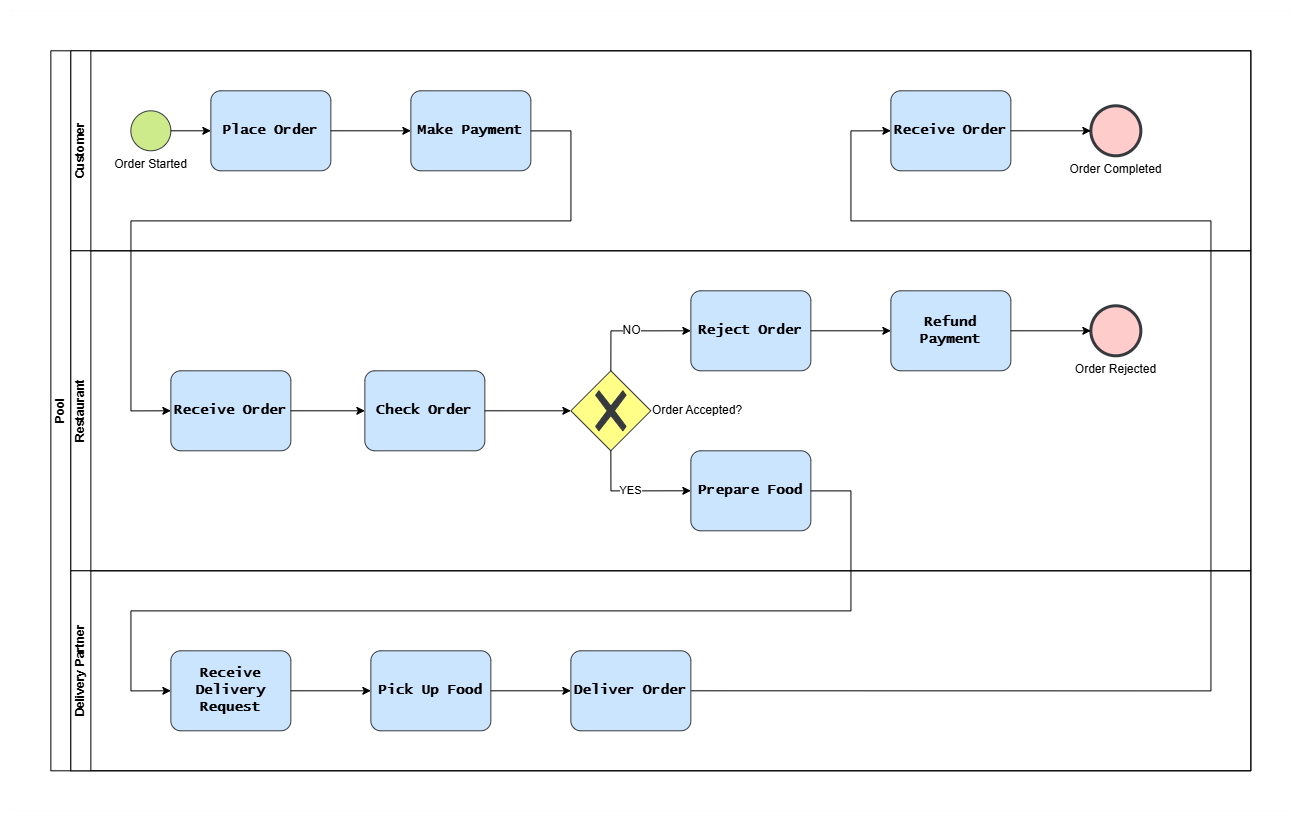

The diagram above was exported from draw.io. Its source (the exported page's mxGraphModel, read from the mxfile embedded in the PNG):
<mxGraphModel dx="1827" dy="909" grid="1" gridSize="10" guides="1" tooltips="1" connect="1" arrows="1" fold="1" page="1" pageScale="1" pageWidth="827" pageHeight="1169" math="0" shadow="0">
  <root>
    <mxCell id="0" />
    <mxCell id="1" parent="0" />
    <mxCell id="np7dWNvvvWIVUJldj2mH-2" parent="1" style="rounded=0;whiteSpace=wrap;html=1;opacity=1;" value="" vertex="1">
      <mxGeometry height="800" width="1280" as="geometry" />
    </mxCell>
    <mxCell id="5dtCKvR7tohHAfm7J8Ex-1" parent="1" style="swimlane;childLayout=stackLayout;resizeParent=1;resizeParentMax=0;horizontal=0;startSize=20;horizontalStack=0;html=1;" value="Pool" vertex="1">
      <mxGeometry height="720" width="1200" x="40" y="40" as="geometry" />
    </mxCell>
    <mxCell id="5dtCKvR7tohHAfm7J8Ex-2" parent="5dtCKvR7tohHAfm7J8Ex-1" style="swimlane;startSize=20;horizontal=0;html=1;" value="Customer" vertex="1">
      <mxGeometry height="200" width="1180" x="20" as="geometry" />
    </mxCell>
    <mxCell id="cVgDCq8rPrEtHaUiUCBG-5" parent="5dtCKvR7tohHAfm7J8Ex-2" style="points=[[0.145,0.145,0],[0.5,0,0],[0.855,0.145,0],[1,0.5,0],[0.855,0.855,0],[0.5,1,0],[0.145,0.855,0],[0,0.5,0]];shape=mxgraph.bpmn.event;html=1;verticalLabelPosition=bottom;labelBackgroundColor=#ffffff;verticalAlign=top;align=center;perimeter=ellipsePerimeter;outlineConnect=0;aspect=fixed;outline=standard;symbol=general;fillColor=#cdeb8b;strokeColor=#36393d;" value="Order Started" vertex="1">
      <mxGeometry height="40" width="40" x="60" y="60" as="geometry" />
    </mxCell>
    <mxCell id="cVgDCq8rPrEtHaUiUCBG-9" parent="5dtCKvR7tohHAfm7J8Ex-2" style="points=[[0.25,0,0],[0.5,0,0],[0.75,0,0],[1,0.25,0],[1,0.5,0],[1,0.75,0],[0.75,1,0],[0.5,1,0],[0.25,1,0],[0,0.75,0],[0,0.5,0],[0,0.25,0]];shape=mxgraph.bpmn.task2;whiteSpace=wrap;rectStyle=rounded;size=10;html=1;container=1;expand=0;collapsible=0;taskMarker=abstract;fillColor=#cce5ff;strokeColor=#36393d;fontStyle=1;fontSize=14;fontFamily=Lucida Console;" value="Place Order" vertex="1">
      <mxGeometry height="80" width="120" x="140" y="40" as="geometry" />
    </mxCell>
    <mxCell id="cVgDCq8rPrEtHaUiUCBG-10" parent="5dtCKvR7tohHAfm7J8Ex-2" style="points=[[0.25,0,0],[0.5,0,0],[0.75,0,0],[1,0.25,0],[1,0.5,0],[1,0.75,0],[0.75,1,0],[0.5,1,0],[0.25,1,0],[0,0.75,0],[0,0.5,0],[0,0.25,0]];shape=mxgraph.bpmn.task2;whiteSpace=wrap;rectStyle=rounded;size=10;html=1;container=1;expand=0;collapsible=0;taskMarker=abstract;fillColor=#cce5ff;strokeColor=#36393d;align=center;verticalAlign=middle;fontFamily=Lucida Console;fontSize=14;fontColor=default;fontStyle=1;labelPosition=center;verticalLabelPosition=middle;" value="&lt;div&gt;&lt;span style=&quot;background-color: transparent; color: light-dark(rgb(0, 0, 0), rgb(255, 255, 255));&quot;&gt;Make Payment&lt;/span&gt;&lt;/div&gt;" vertex="1">
      <mxGeometry height="80" width="120" x="340" y="40" as="geometry" />
    </mxCell>
    <mxCell id="cVgDCq8rPrEtHaUiUCBG-19" edge="1" parent="5dtCKvR7tohHAfm7J8Ex-2" source="cVgDCq8rPrEtHaUiUCBG-5" style="edgeStyle=orthogonalEdgeStyle;rounded=0;orthogonalLoop=1;jettySize=auto;html=1;entryX=0;entryY=0.5;entryDx=0;entryDy=0;entryPerimeter=0;" target="cVgDCq8rPrEtHaUiUCBG-9">
      <mxGeometry relative="1" as="geometry" />
    </mxCell>
    <mxCell id="cVgDCq8rPrEtHaUiUCBG-20" edge="1" parent="5dtCKvR7tohHAfm7J8Ex-2" source="cVgDCq8rPrEtHaUiUCBG-9" style="edgeStyle=orthogonalEdgeStyle;rounded=0;orthogonalLoop=1;jettySize=auto;html=1;exitX=1;exitY=0.5;exitDx=0;exitDy=0;exitPerimeter=0;entryX=0;entryY=0.5;entryDx=0;entryDy=0;entryPerimeter=0;" target="cVgDCq8rPrEtHaUiUCBG-10">
      <mxGeometry relative="1" as="geometry" />
    </mxCell>
    <mxCell id="cVgDCq8rPrEtHaUiUCBG-32" parent="5dtCKvR7tohHAfm7J8Ex-2" style="points=[[0.25,0,0],[0.5,0,0],[0.75,0,0],[1,0.25,0],[1,0.5,0],[1,0.75,0],[0.75,1,0],[0.5,1,0],[0.25,1,0],[0,0.75,0],[0,0.5,0],[0,0.25,0]];shape=mxgraph.bpmn.task2;whiteSpace=wrap;rectStyle=rounded;size=10;html=1;container=1;expand=0;collapsible=0;taskMarker=abstract;strokeColor=#36393d;align=center;verticalAlign=middle;fontFamily=Lucida Console;fontSize=14;fontColor=default;fontStyle=1;fillColor=#cce5ff;" value="Receive Order" vertex="1">
      <mxGeometry height="80" width="120" x="820" y="40" as="geometry" />
    </mxCell>
    <mxCell id="cVgDCq8rPrEtHaUiUCBG-33" parent="5dtCKvR7tohHAfm7J8Ex-2" style="points=[[0.145,0.145,0],[0.5,0,0],[0.855,0.145,0],[1,0.5,0],[0.855,0.855,0],[0.5,1,0],[0.145,0.855,0],[0,0.5,0]];shape=mxgraph.bpmn.event;html=1;verticalLabelPosition=bottom;labelBackgroundColor=#ffffff;verticalAlign=top;align=center;perimeter=ellipsePerimeter;outlineConnect=0;aspect=fixed;outline=end;symbol=terminate2;strokeColor=#36393d;fontFamily=Helvetica;fontSize=12;fontColor=default;fillColor=#ffcccc;" value="Order Completed" vertex="1">
      <mxGeometry height="50" width="50" x="1020" y="55" as="geometry" />
    </mxCell>
    <mxCell id="cVgDCq8rPrEtHaUiUCBG-35" edge="1" parent="5dtCKvR7tohHAfm7J8Ex-2" source="cVgDCq8rPrEtHaUiUCBG-32" style="edgeStyle=orthogonalEdgeStyle;rounded=0;orthogonalLoop=1;jettySize=auto;html=1;entryX=0;entryY=0.5;entryDx=0;entryDy=0;entryPerimeter=0;" target="cVgDCq8rPrEtHaUiUCBG-33">
      <mxGeometry relative="1" as="geometry" />
    </mxCell>
    <mxCell id="5dtCKvR7tohHAfm7J8Ex-3" parent="5dtCKvR7tohHAfm7J8Ex-1" style="swimlane;startSize=20;horizontal=0;html=1;" value="Restaurant" vertex="1">
      <mxGeometry height="320" width="1180" x="20" y="200" as="geometry">
        <mxRectangle height="30" width="1020" x="20" y="200" as="alternateBounds" />
      </mxGeometry>
    </mxCell>
    <mxCell id="cVgDCq8rPrEtHaUiUCBG-11" parent="5dtCKvR7tohHAfm7J8Ex-3" style="points=[[0.25,0,0],[0.5,0,0],[0.75,0,0],[1,0.25,0],[1,0.5,0],[1,0.75,0],[0.75,1,0],[0.5,1,0],[0.25,1,0],[0,0.75,0],[0,0.5,0],[0,0.25,0]];shape=mxgraph.bpmn.task2;whiteSpace=wrap;rectStyle=rounded;size=10;html=1;container=1;expand=0;collapsible=0;taskMarker=abstract;strokeColor=#36393d;align=center;verticalAlign=middle;fontFamily=Lucida Console;fontSize=14;fontColor=default;fillColor=#cce5ff;fontStyle=1;" value="Receive Order" vertex="1">
      <mxGeometry height="80" width="120" x="100" y="120" as="geometry" />
    </mxCell>
    <mxCell id="cVgDCq8rPrEtHaUiUCBG-12" parent="5dtCKvR7tohHAfm7J8Ex-3" style="points=[[0.25,0,0],[0.5,0,0],[0.75,0,0],[1,0.25,0],[1,0.5,0],[1,0.75,0],[0.75,1,0],[0.5,1,0],[0.25,1,0],[0,0.75,0],[0,0.5,0],[0,0.25,0]];shape=mxgraph.bpmn.task2;whiteSpace=wrap;rectStyle=rounded;size=10;html=1;container=1;expand=0;collapsible=0;taskMarker=abstract;strokeColor=#36393d;align=center;verticalAlign=middle;fontFamily=Lucida Console;fontSize=14;fontColor=default;fontStyle=1;fillColor=#cce5ff;" value="Check Order" vertex="1">
      <mxGeometry height="80" width="120" x="294" y="120" as="geometry" />
    </mxCell>
    <mxCell id="cVgDCq8rPrEtHaUiUCBG-13" parent="5dtCKvR7tohHAfm7J8Ex-3" style="points=[[0.25,0.25,0],[0.5,0,0],[0.75,0.25,0],[1,0.5,0],[0.75,0.75,0],[0.5,1,0],[0.25,0.75,0],[0,0.5,0]];shape=mxgraph.bpmn.gateway2;html=1;verticalLabelPosition=middle;labelBackgroundColor=#ffffff;verticalAlign=middle;align=left;perimeter=rhombusPerimeter;outlineConnect=0;outline=none;symbol=none;gwType=exclusive;fillColor=#ffff88;strokeColor=#36393d;labelPosition=right;" value="Order Accepted?" vertex="1">
      <mxGeometry height="80" width="80" x="500" y="120" as="geometry" />
    </mxCell>
    <mxCell id="cVgDCq8rPrEtHaUiUCBG-14" parent="5dtCKvR7tohHAfm7J8Ex-3" style="points=[[0.25,0,0],[0.5,0,0],[0.75,0,0],[1,0.25,0],[1,0.5,0],[1,0.75,0],[0.75,1,0],[0.5,1,0],[0.25,1,0],[0,0.75,0],[0,0.5,0],[0,0.25,0]];shape=mxgraph.bpmn.task2;whiteSpace=wrap;rectStyle=rounded;size=10;html=1;container=1;expand=0;collapsible=0;taskMarker=abstract;strokeColor=#36393d;align=center;verticalAlign=middle;fontFamily=Lucida Console;fontSize=14;fontColor=default;fontStyle=1;fillColor=#cce5ff;" value="Reject Order" vertex="1">
      <mxGeometry height="80" width="120" x="620" y="40" as="geometry" />
    </mxCell>
    <mxCell id="cVgDCq8rPrEtHaUiUCBG-21" edge="1" parent="5dtCKvR7tohHAfm7J8Ex-3" source="cVgDCq8rPrEtHaUiUCBG-11" style="edgeStyle=orthogonalEdgeStyle;rounded=0;orthogonalLoop=1;jettySize=auto;html=1;entryX=0;entryY=0.5;entryDx=0;entryDy=0;entryPerimeter=0;" target="cVgDCq8rPrEtHaUiUCBG-12">
      <mxGeometry relative="1" as="geometry" />
    </mxCell>
    <mxCell id="cVgDCq8rPrEtHaUiUCBG-22" edge="1" parent="5dtCKvR7tohHAfm7J8Ex-3" source="cVgDCq8rPrEtHaUiUCBG-12" style="edgeStyle=orthogonalEdgeStyle;rounded=0;orthogonalLoop=1;jettySize=auto;html=1;entryX=0;entryY=0.5;entryDx=0;entryDy=0;entryPerimeter=0;" target="cVgDCq8rPrEtHaUiUCBG-13">
      <mxGeometry relative="1" as="geometry" />
    </mxCell>
    <mxCell id="cVgDCq8rPrEtHaUiUCBG-23" edge="1" parent="5dtCKvR7tohHAfm7J8Ex-3" source="cVgDCq8rPrEtHaUiUCBG-13" style="edgeStyle=orthogonalEdgeStyle;rounded=0;orthogonalLoop=1;jettySize=auto;html=1;entryX=0;entryY=0.5;entryDx=0;entryDy=0;entryPerimeter=0;exitX=0.5;exitY=0;exitDx=0;exitDy=0;exitPerimeter=0;" target="cVgDCq8rPrEtHaUiUCBG-14" value="&lt;font style=&quot;font-size: 12px;&quot;&gt;NO&lt;/font&gt;">
      <mxGeometry relative="1" as="geometry" />
    </mxCell>
    <mxCell id="gurdrPzTsZ3VoA4ZxXTs-3" parent="5dtCKvR7tohHAfm7J8Ex-3" style="points=[[0.25,0,0],[0.5,0,0],[0.75,0,0],[1,0.25,0],[1,0.5,0],[1,0.75,0],[0.75,1,0],[0.5,1,0],[0.25,1,0],[0,0.75,0],[0,0.5,0],[0,0.25,0]];shape=mxgraph.bpmn.task2;whiteSpace=wrap;rectStyle=rounded;size=10;html=1;container=1;expand=0;collapsible=0;taskMarker=abstract;strokeColor=#36393d;align=center;verticalAlign=middle;fontFamily=Lucida Console;fontSize=14;fontColor=default;fontStyle=1;fillColor=#cce5ff;" value="Prepare Food" vertex="1">
      <mxGeometry height="80" width="120" x="620" y="200" as="geometry" />
    </mxCell>
    <mxCell id="gurdrPzTsZ3VoA4ZxXTs-5" edge="1" parent="5dtCKvR7tohHAfm7J8Ex-3" source="cVgDCq8rPrEtHaUiUCBG-13" style="edgeStyle=orthogonalEdgeStyle;rounded=0;orthogonalLoop=1;jettySize=auto;html=1;entryX=0;entryY=0.5;entryDx=0;entryDy=0;entryPerimeter=0;exitX=0.5;exitY=1;exitDx=0;exitDy=0;exitPerimeter=0;" target="gurdrPzTsZ3VoA4ZxXTs-3" value="YES">
      <mxGeometry relative="1" as="geometry">
        <Array as="points">
          <mxPoint x="540" y="240" />
        </Array>
      </mxGeometry>
    </mxCell>
    <mxCell id="s3ag1eWE95-4YxCV_-Lg-1" parent="5dtCKvR7tohHAfm7J8Ex-3" style="points=[[0.25,0,0],[0.5,0,0],[0.75,0,0],[1,0.25,0],[1,0.5,0],[1,0.75,0],[0.75,1,0],[0.5,1,0],[0.25,1,0],[0,0.75,0],[0,0.5,0],[0,0.25,0]];shape=mxgraph.bpmn.task2;whiteSpace=wrap;rectStyle=rounded;size=10;html=1;container=1;expand=0;collapsible=0;taskMarker=abstract;strokeColor=#36393d;align=center;verticalAlign=middle;fontFamily=Lucida Console;fontSize=14;fontColor=default;fontStyle=1;fillColor=#cce5ff;" value="Refund Payment" vertex="1">
      <mxGeometry height="80" width="120" x="820" y="40" as="geometry" />
    </mxCell>
    <mxCell id="s3ag1eWE95-4YxCV_-Lg-3" edge="1" parent="5dtCKvR7tohHAfm7J8Ex-3" source="cVgDCq8rPrEtHaUiUCBG-14" style="edgeStyle=orthogonalEdgeStyle;rounded=0;orthogonalLoop=1;jettySize=auto;html=1;entryX=0;entryY=0.5;entryDx=0;entryDy=0;entryPerimeter=0;" target="s3ag1eWE95-4YxCV_-Lg-1">
      <mxGeometry relative="1" as="geometry" />
    </mxCell>
    <mxCell id="cVgDCq8rPrEtHaUiUCBG-15" parent="5dtCKvR7tohHAfm7J8Ex-3" style="points=[[0.145,0.145,0],[0.5,0,0],[0.855,0.145,0],[1,0.5,0],[0.855,0.855,0],[0.5,1,0],[0.145,0.855,0],[0,0.5,0]];shape=mxgraph.bpmn.event;html=1;verticalLabelPosition=bottom;labelBackgroundColor=#ffffff;verticalAlign=top;align=center;perimeter=ellipsePerimeter;outlineConnect=0;aspect=fixed;outline=end;symbol=terminate2;fillColor=#ffcccc;strokeColor=#36393d;" value="Order Rejected" vertex="1">
      <mxGeometry height="50" width="50" x="1020" y="55" as="geometry" />
    </mxCell>
    <mxCell id="s3ag1eWE95-4YxCV_-Lg-4" edge="1" parent="5dtCKvR7tohHAfm7J8Ex-3" source="s3ag1eWE95-4YxCV_-Lg-1" style="edgeStyle=orthogonalEdgeStyle;rounded=0;orthogonalLoop=1;jettySize=auto;html=1;entryX=0;entryY=0.5;entryDx=0;entryDy=0;entryPerimeter=0;" target="cVgDCq8rPrEtHaUiUCBG-15">
      <mxGeometry relative="1" as="geometry" />
    </mxCell>
    <mxCell id="cVgDCq8rPrEtHaUiUCBG-30" edge="1" parent="5dtCKvR7tohHAfm7J8Ex-1" source="cVgDCq8rPrEtHaUiUCBG-10" style="edgeStyle=orthogonalEdgeStyle;rounded=0;orthogonalLoop=1;jettySize=auto;html=1;entryX=0;entryY=0.5;entryDx=0;entryDy=0;entryPerimeter=0;" target="cVgDCq8rPrEtHaUiUCBG-11">
      <mxGeometry relative="1" as="geometry">
        <Array as="points">
          <mxPoint x="520" y="80" />
          <mxPoint x="520" y="170" />
          <mxPoint x="80" y="170" />
          <mxPoint x="80" y="360" />
        </Array>
      </mxGeometry>
    </mxCell>
    <mxCell id="cVgDCq8rPrEtHaUiUCBG-34" edge="1" parent="5dtCKvR7tohHAfm7J8Ex-1" source="cVgDCq8rPrEtHaUiUCBG-18" style="edgeStyle=orthogonalEdgeStyle;rounded=0;orthogonalLoop=1;jettySize=auto;html=1;entryX=0;entryY=0.5;entryDx=0;entryDy=0;entryPerimeter=0;exitX=1;exitY=0.5;exitDx=0;exitDy=0;exitPerimeter=0;" target="cVgDCq8rPrEtHaUiUCBG-32">
      <mxGeometry relative="1" as="geometry">
        <Array as="points">
          <mxPoint x="1160" y="640" />
          <mxPoint x="1160" y="170" />
          <mxPoint x="800" y="170" />
          <mxPoint x="800" y="80" />
        </Array>
      </mxGeometry>
    </mxCell>
    <mxCell id="5dtCKvR7tohHAfm7J8Ex-4" parent="5dtCKvR7tohHAfm7J8Ex-1" style="swimlane;startSize=20;horizontal=0;html=1;" value="Delivery Partner" vertex="1">
      <mxGeometry height="200" width="1180" x="20" y="520" as="geometry" />
    </mxCell>
    <mxCell id="cVgDCq8rPrEtHaUiUCBG-16" parent="5dtCKvR7tohHAfm7J8Ex-4" style="points=[[0.25,0,0],[0.5,0,0],[0.75,0,0],[1,0.25,0],[1,0.5,0],[1,0.75,0],[0.75,1,0],[0.5,1,0],[0.25,1,0],[0,0.75,0],[0,0.5,0],[0,0.25,0]];shape=mxgraph.bpmn.task2;whiteSpace=wrap;rectStyle=rounded;size=10;html=1;container=1;expand=0;collapsible=0;taskMarker=abstract;strokeColor=#36393d;align=center;verticalAlign=middle;fontFamily=Lucida Console;fontSize=14;fontColor=default;fontStyle=1;fillColor=#cce5ff;" value="Receive Delivery Request" vertex="1">
      <mxGeometry height="80" width="120" x="100" y="80" as="geometry" />
    </mxCell>
    <mxCell id="cVgDCq8rPrEtHaUiUCBG-17" parent="5dtCKvR7tohHAfm7J8Ex-4" style="points=[[0.25,0,0],[0.5,0,0],[0.75,0,0],[1,0.25,0],[1,0.5,0],[1,0.75,0],[0.75,1,0],[0.5,1,0],[0.25,1,0],[0,0.75,0],[0,0.5,0],[0,0.25,0]];shape=mxgraph.bpmn.task2;whiteSpace=wrap;rectStyle=rounded;size=10;html=1;container=1;expand=0;collapsible=0;taskMarker=abstract;strokeColor=#36393d;align=center;verticalAlign=middle;fontFamily=Lucida Console;fontSize=14;fontColor=default;fontStyle=1;fillColor=#cce5ff;" value="Pick Up Food" vertex="1">
      <mxGeometry height="80" width="120" x="300" y="80" as="geometry" />
    </mxCell>
    <mxCell id="cVgDCq8rPrEtHaUiUCBG-18" parent="5dtCKvR7tohHAfm7J8Ex-4" style="points=[[0.25,0,0],[0.5,0,0],[0.75,0,0],[1,0.25,0],[1,0.5,0],[1,0.75,0],[0.75,1,0],[0.5,1,0],[0.25,1,0],[0,0.75,0],[0,0.5,0],[0,0.25,0]];shape=mxgraph.bpmn.task2;whiteSpace=wrap;rectStyle=rounded;size=10;html=1;container=1;expand=0;collapsible=0;taskMarker=abstract;strokeColor=#36393d;align=center;verticalAlign=middle;fontFamily=Lucida Console;fontSize=14;fontColor=default;fontStyle=1;fillColor=#cce5ff;" value="Deliver Order" vertex="1">
      <mxGeometry height="80" width="120" x="500" y="80" as="geometry" />
    </mxCell>
    <mxCell id="cVgDCq8rPrEtHaUiUCBG-27" edge="1" parent="5dtCKvR7tohHAfm7J8Ex-4" source="cVgDCq8rPrEtHaUiUCBG-16" style="edgeStyle=orthogonalEdgeStyle;rounded=0;orthogonalLoop=1;jettySize=auto;html=1;entryX=0;entryY=0.5;entryDx=0;entryDy=0;entryPerimeter=0;" target="cVgDCq8rPrEtHaUiUCBG-17">
      <mxGeometry relative="1" as="geometry" />
    </mxCell>
    <mxCell id="cVgDCq8rPrEtHaUiUCBG-28" edge="1" parent="5dtCKvR7tohHAfm7J8Ex-4" source="cVgDCq8rPrEtHaUiUCBG-17" style="edgeStyle=orthogonalEdgeStyle;rounded=0;orthogonalLoop=1;jettySize=auto;html=1;entryX=0;entryY=0.5;entryDx=0;entryDy=0;entryPerimeter=0;" target="cVgDCq8rPrEtHaUiUCBG-18">
      <mxGeometry relative="1" as="geometry" />
    </mxCell>
    <mxCell id="O1X5T9FNJ1NHliq-y-J1-1" edge="1" parent="5dtCKvR7tohHAfm7J8Ex-1" source="gurdrPzTsZ3VoA4ZxXTs-3" style="edgeStyle=orthogonalEdgeStyle;rounded=0;orthogonalLoop=1;jettySize=auto;html=1;entryX=0;entryY=0.5;entryDx=0;entryDy=0;entryPerimeter=0;" target="cVgDCq8rPrEtHaUiUCBG-16">
      <mxGeometry relative="1" as="geometry">
        <Array as="points">
          <mxPoint x="800" y="440" />
          <mxPoint x="800" y="560" />
          <mxPoint x="80.17" y="560" />
          <mxPoint x="80.17" y="640" />
        </Array>
      </mxGeometry>
    </mxCell>
  </root>
</mxGraphModel>